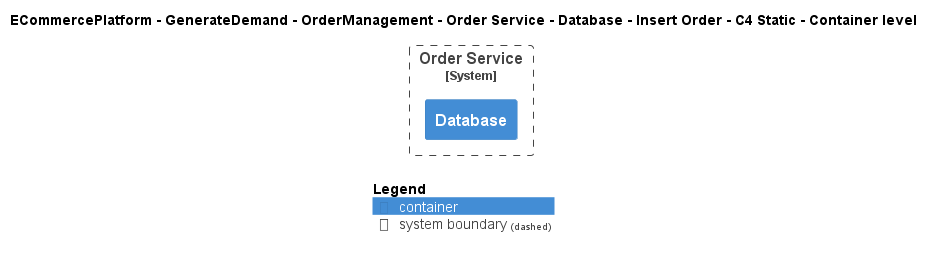

The diagram above was rendered by PlantUML. Its source (embedded in the PNG):
@startuml
!include ..\..\..\..\..\..\..\..\..\.c4s\C4_Container.puml

AddElementTag("c4interflow:lifecycle:new", $bgColor=green, $fontColor=#ffffff, $borderColor=green, $shadowing="False")
AddElementTag("c4interflow:lifecycle:changed", $bgColor=orange, $fontColor=#ffffff, $borderColor=orange, $shadowing="False")
AddElementTag("c4interflow:lifecycle:removed", $bgColor=red, $fontColor=#ffffff, $borderColor=red, $shadowing="False")

AddRelTag("c4interflow:lifecycle:new", $textColor=green, $lineColor=green)
AddRelTag("c4interflow:lifecycle:changed", $textColor=orange, $lineColor=orange)
AddRelTag("c4interflow:lifecycle:removed", $textColor=red, $lineColor=red)

SHOW_PERSON_PORTRAIT()
LAYOUT_TOP_DOWN()

skinparam linetype polyline

title ECommercePlatform - GenerateDemand - OrderManagement - Order Service - Database - Insert Order - C4 Static - Container level


System_Boundary(ECommercePlatform.GenerateDemand.OrderManagement.SoftwareSystems.OrderService, "Order Service") {
    Container(ECommercePlatform.GenerateDemand.OrderManagement.SoftwareSystems.OrderService.Containers.Database, "Database", "", "")
}



SHOW_LEGEND()
@enduml